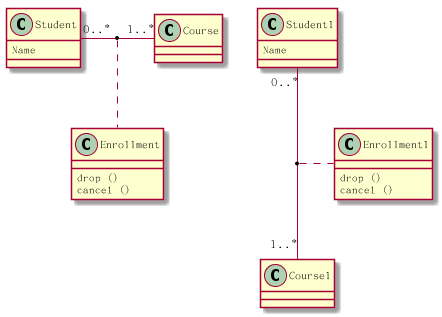

The diagram above was rendered by PlantUML. Its source (embedded in the PNG):
@startuml

class Student {
Name
}

Student "0..*" - "1..*" Course

(Student, Course) .. Enrollment

class Enrollment {
drop ()
cancel ()
}

class Student1 {
Name
}

Student1 "0..*" -- "1..*" Course1

(Student1, Course1) . Enrollment1

class Enrollment1 {
drop ()
cancel ()
}

@enduml